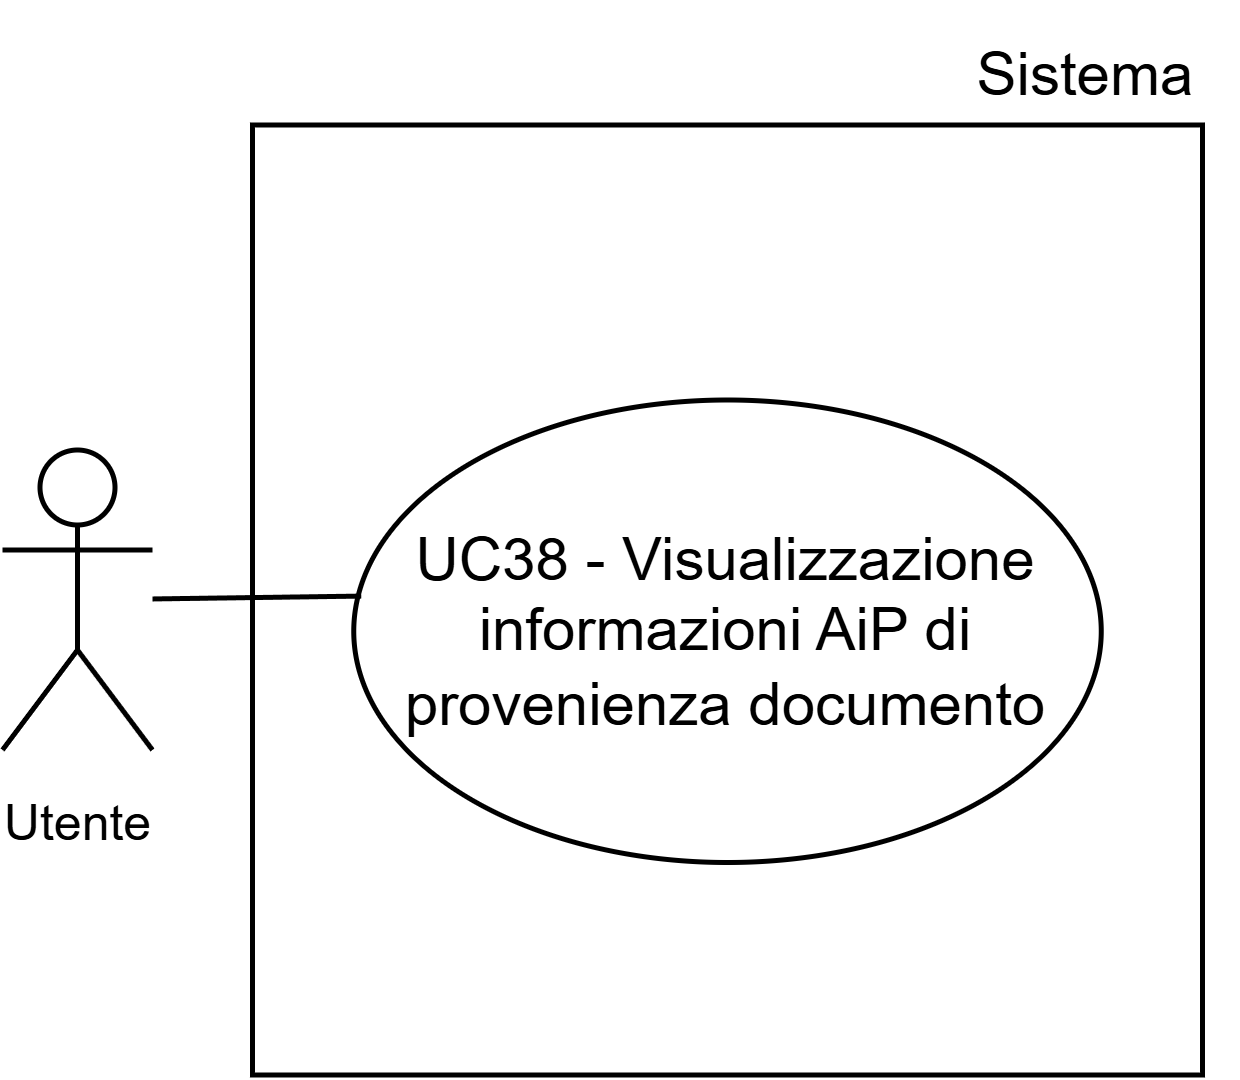

The diagram above was exported from draw.io. Its source (the exported page's mxGraphModel, read from the mxfile embedded in the PNG):
<mxGraphModel dx="1657" dy="780" grid="1" gridSize="10" guides="1" tooltips="1" connect="1" arrows="1" fold="1" page="1" pageScale="1" pageWidth="1169" pageHeight="827" math="0" shadow="0">
  <root>
    <mxCell id="0" />
    <mxCell id="1" parent="0" />
    <mxCell id="2" parent="1" style="whiteSpace=wrap;html=1;aspect=fixed;" value="" vertex="1">
      <mxGeometry height="190" width="190" x="220" y="3413.5" as="geometry" />
    </mxCell>
    <mxCell id="3" parent="1" style="shape=umlActor;verticalLabelPosition=bottom;verticalAlign=top;html=1;outlineConnect=0;" value="&lt;font style=&quot;font-size: 10px;&quot;&gt;Utente&lt;/font&gt;" vertex="1">
      <mxGeometry height="60" width="30" x="170" y="3478.5" as="geometry" />
    </mxCell>
    <mxCell id="4" parent="1" style="ellipse;whiteSpace=wrap;html=1;" value="UC38 - Visualizzazione informazioni AiP di provenienza documento" vertex="1">
      <mxGeometry height="92.5" width="149.5" x="240.25" y="3468.5" as="geometry" />
    </mxCell>
    <mxCell id="5" edge="1" parent="1" source="3" style="endArrow=none;html=1;rounded=0;entryX=0.01;entryY=0.424;entryDx=0;entryDy=0;entryPerimeter=0;" target="4" value="">
      <mxGeometry height="50" relative="1" width="50" as="geometry">
        <mxPoint x="145" y="3508.5" as="sourcePoint" />
        <mxPoint x="195" y="3458.5" as="targetPoint" />
      </mxGeometry>
    </mxCell>
    <mxCell id="6" parent="1" style="text;html=1;whiteSpace=wrap;strokeColor=none;fillColor=none;align=center;verticalAlign=middle;rounded=0;fontSize=10;" value="&lt;font style=&quot;font-size: 12px;&quot;&gt;Sistema&lt;/font&gt;" vertex="1">
      <mxGeometry height="30" width="60" x="357" y="3388.5" as="geometry" />
    </mxCell>
  </root>
</mxGraphModel>